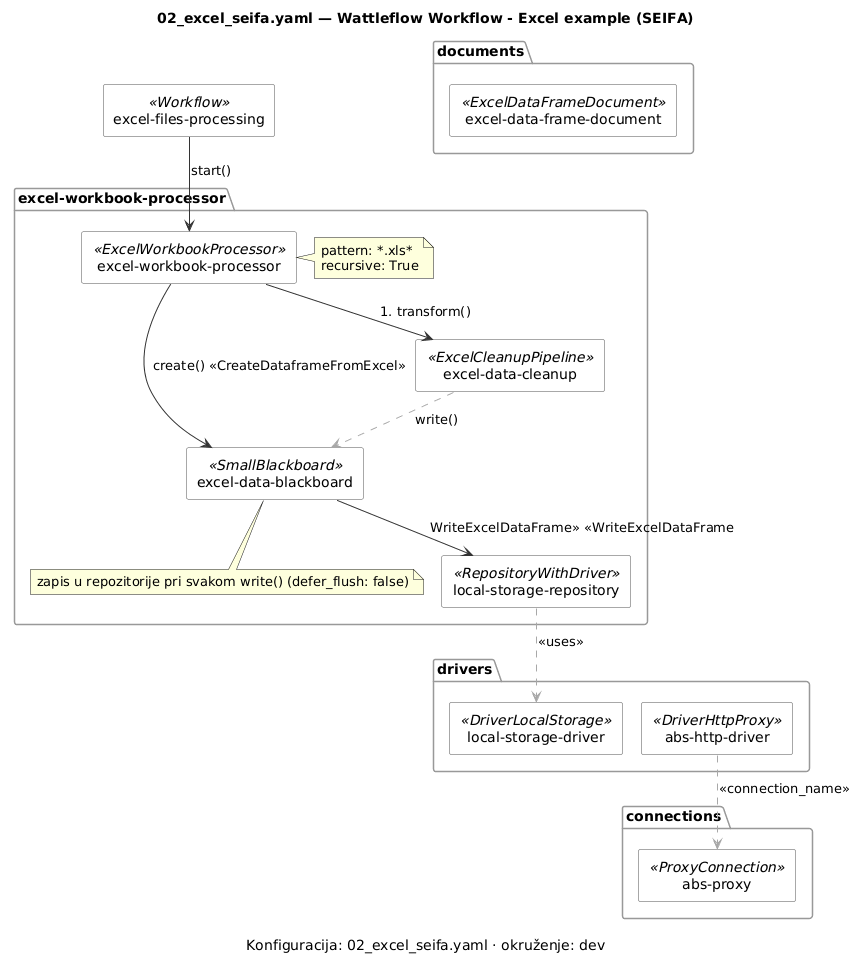

The diagram above was rendered by PlantUML. Its source (embedded in the PNG):
@startuml 02_excel_seifa-component
' Generirano iz examples/workflows/02_excel_seifa.yaml alatom tools/workflow_diagram.py — ne uređivati ručno.
' Prikaz, ne izvor istine (D-13): izmjena ide u YAML, pa se dijagram regenerira.

skinparam shadowing false
skinparam componentStyle rectangle
skinparam ArrowColor #333333
skinparam component {
    BackgroundColor #FAFAFA
    BorderColor #555555
}
skinparam package {
    BackgroundColor #FFFFFF
    BorderColor #999999
}

title 02_excel_seifa.yaml — Wattleflow Workflow - Excel example (SEIFA)
caption Konfiguracija: 02_excel_seifa.yaml · okruženje: dev

package "connections" {
  component "abs-proxy" as conn_abs_proxy <<ProxyConnection>>
}

package "drivers" {
  component "abs-http-driver" as driv_abs_http_driver <<DriverHttpProxy>>
  component "local-storage-driver" as driv_local_storage_driver <<DriverLocalStorage>>
}

package "documents" {
  component "excel-data-frame-document" as docu_excel_data_frame_document <<ExcelDataFrameDocument>>
}

component "excel-files-processing" as wf_excel_files_processing <<Workflow>>

package "excel-workbook-processor" {
  component "excel-workbook-processor" as proc_excel_workbook_processor <<ExcelWorkbookProcessor>>
  note right of proc_excel_workbook_processor
    pattern: *.xls*
    recursive: True
  end note
  component "excel-data-blackboard" as bbexcelworkboo_excel_data_blackboard <<SmallBlackboard>>
  note bottom of bbexcelworkboo_excel_data_blackboard : zapis u repozitorije pri svakom write() (defer_flush: false)
  component "excel-data-cleanup" as pipeexcelworkboo_excel_data_cleanup <<ExcelCleanupPipeline>>
  component "local-storage-repository" as repoexcelworkboo_local_storage_repository <<RepositoryWithDriver>>
}
proc_excel_workbook_processor --> pipeexcelworkboo_excel_data_cleanup : 1. transform()
pipeexcelworkboo_excel_data_cleanup .[#AAAAAA].> bbexcelworkboo_excel_data_blackboard : write()
proc_excel_workbook_processor --> bbexcelworkboo_excel_data_blackboard : create() «CreateDataframeFromExcel»
bbexcelworkboo_excel_data_blackboard --> repoexcelworkboo_local_storage_repository : «WriteExcelDataFrame» «WriteExcelDataFrame»
repoexcelworkboo_local_storage_repository .[#AAAAAA].> driv_local_storage_driver : <<uses>>

wf_excel_files_processing --> proc_excel_workbook_processor : start()

driv_abs_http_driver .[#AAAAAA].> conn_abs_proxy : <<connection_name>>
@enduml